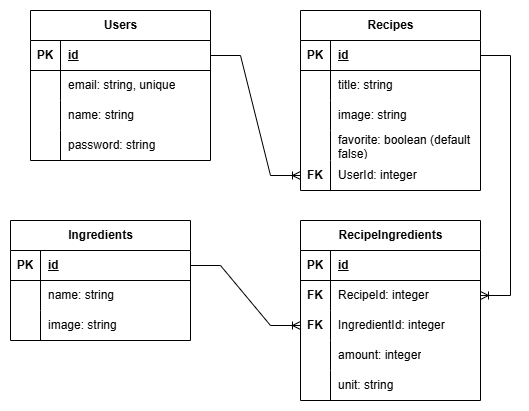

The diagram above was exported from draw.io. Its source (the exported page's mxGraphModel, read from the mxfile embedded in the PNG):
<mxGraphModel dx="794" dy="452" grid="1" gridSize="10" guides="1" tooltips="1" connect="1" arrows="1" fold="1" page="1" pageScale="1" pageWidth="850" pageHeight="1100" math="0" shadow="0">
  <root>
    <mxCell id="0" />
    <mxCell id="1" parent="0" />
    <mxCell id="adfBijH56wC5ljiLzY4U-1" value="Users" style="shape=table;startSize=30;container=1;collapsible=1;childLayout=tableLayout;fixedRows=1;rowLines=0;fontStyle=1;align=center;resizeLast=1;html=1;" parent="1" vertex="1">
      <mxGeometry x="110" y="140" width="180" height="150" as="geometry" />
    </mxCell>
    <mxCell id="adfBijH56wC5ljiLzY4U-2" value="" style="shape=tableRow;horizontal=0;startSize=0;swimlaneHead=0;swimlaneBody=0;fillColor=none;collapsible=0;dropTarget=0;points=[[0,0.5],[1,0.5]];portConstraint=eastwest;top=0;left=0;right=0;bottom=1;" parent="adfBijH56wC5ljiLzY4U-1" vertex="1">
      <mxGeometry y="30" width="180" height="30" as="geometry" />
    </mxCell>
    <mxCell id="adfBijH56wC5ljiLzY4U-3" value="PK" style="shape=partialRectangle;connectable=0;fillColor=none;top=0;left=0;bottom=0;right=0;fontStyle=1;overflow=hidden;whiteSpace=wrap;html=1;" parent="adfBijH56wC5ljiLzY4U-2" vertex="1">
      <mxGeometry width="30" height="30" as="geometry">
        <mxRectangle width="30" height="30" as="alternateBounds" />
      </mxGeometry>
    </mxCell>
    <mxCell id="adfBijH56wC5ljiLzY4U-4" value="id" style="shape=partialRectangle;connectable=0;fillColor=none;top=0;left=0;bottom=0;right=0;align=left;spacingLeft=6;fontStyle=5;overflow=hidden;whiteSpace=wrap;html=1;" parent="adfBijH56wC5ljiLzY4U-2" vertex="1">
      <mxGeometry x="30" width="150" height="30" as="geometry">
        <mxRectangle width="150" height="30" as="alternateBounds" />
      </mxGeometry>
    </mxCell>
    <mxCell id="59B75ya7PHd1mVLyF96Y-7" value="" style="shape=tableRow;horizontal=0;startSize=0;swimlaneHead=0;swimlaneBody=0;fillColor=none;collapsible=0;dropTarget=0;points=[[0,0.5],[1,0.5]];portConstraint=eastwest;top=0;left=0;right=0;bottom=0;" vertex="1" parent="adfBijH56wC5ljiLzY4U-1">
      <mxGeometry y="60" width="180" height="30" as="geometry" />
    </mxCell>
    <mxCell id="59B75ya7PHd1mVLyF96Y-8" value="" style="shape=partialRectangle;connectable=0;fillColor=none;top=0;left=0;bottom=0;right=0;editable=1;overflow=hidden;whiteSpace=wrap;html=1;" vertex="1" parent="59B75ya7PHd1mVLyF96Y-7">
      <mxGeometry width="30" height="30" as="geometry">
        <mxRectangle width="30" height="30" as="alternateBounds" />
      </mxGeometry>
    </mxCell>
    <mxCell id="59B75ya7PHd1mVLyF96Y-9" value="email: string, unique" style="shape=partialRectangle;connectable=0;fillColor=none;top=0;left=0;bottom=0;right=0;align=left;spacingLeft=6;overflow=hidden;whiteSpace=wrap;html=1;" vertex="1" parent="59B75ya7PHd1mVLyF96Y-7">
      <mxGeometry x="30" width="150" height="30" as="geometry">
        <mxRectangle width="150" height="30" as="alternateBounds" />
      </mxGeometry>
    </mxCell>
    <mxCell id="adfBijH56wC5ljiLzY4U-5" value="" style="shape=tableRow;horizontal=0;startSize=0;swimlaneHead=0;swimlaneBody=0;fillColor=none;collapsible=0;dropTarget=0;points=[[0,0.5],[1,0.5]];portConstraint=eastwest;top=0;left=0;right=0;bottom=0;" parent="adfBijH56wC5ljiLzY4U-1" vertex="1">
      <mxGeometry y="90" width="180" height="30" as="geometry" />
    </mxCell>
    <mxCell id="adfBijH56wC5ljiLzY4U-6" value="" style="shape=partialRectangle;connectable=0;fillColor=none;top=0;left=0;bottom=0;right=0;editable=1;overflow=hidden;whiteSpace=wrap;html=1;" parent="adfBijH56wC5ljiLzY4U-5" vertex="1">
      <mxGeometry width="30" height="30" as="geometry">
        <mxRectangle width="30" height="30" as="alternateBounds" />
      </mxGeometry>
    </mxCell>
    <mxCell id="adfBijH56wC5ljiLzY4U-7" value="name: string" style="shape=partialRectangle;connectable=0;fillColor=none;top=0;left=0;bottom=0;right=0;align=left;spacingLeft=6;overflow=hidden;whiteSpace=wrap;html=1;" parent="adfBijH56wC5ljiLzY4U-5" vertex="1">
      <mxGeometry x="30" width="150" height="30" as="geometry">
        <mxRectangle width="150" height="30" as="alternateBounds" />
      </mxGeometry>
    </mxCell>
    <mxCell id="adfBijH56wC5ljiLzY4U-8" value="" style="shape=tableRow;horizontal=0;startSize=0;swimlaneHead=0;swimlaneBody=0;fillColor=none;collapsible=0;dropTarget=0;points=[[0,0.5],[1,0.5]];portConstraint=eastwest;top=0;left=0;right=0;bottom=0;" parent="adfBijH56wC5ljiLzY4U-1" vertex="1">
      <mxGeometry y="120" width="180" height="30" as="geometry" />
    </mxCell>
    <mxCell id="adfBijH56wC5ljiLzY4U-9" value="" style="shape=partialRectangle;connectable=0;fillColor=none;top=0;left=0;bottom=0;right=0;editable=1;overflow=hidden;whiteSpace=wrap;html=1;" parent="adfBijH56wC5ljiLzY4U-8" vertex="1">
      <mxGeometry width="30" height="30" as="geometry">
        <mxRectangle width="30" height="30" as="alternateBounds" />
      </mxGeometry>
    </mxCell>
    <mxCell id="adfBijH56wC5ljiLzY4U-10" value="password: string" style="shape=partialRectangle;connectable=0;fillColor=none;top=0;left=0;bottom=0;right=0;align=left;spacingLeft=6;overflow=hidden;whiteSpace=wrap;html=1;" parent="adfBijH56wC5ljiLzY4U-8" vertex="1">
      <mxGeometry x="30" width="150" height="30" as="geometry">
        <mxRectangle width="150" height="30" as="alternateBounds" />
      </mxGeometry>
    </mxCell>
    <mxCell id="adfBijH56wC5ljiLzY4U-14" value="Recipes" style="shape=table;startSize=30;container=1;collapsible=1;childLayout=tableLayout;fixedRows=1;rowLines=0;fontStyle=1;align=center;resizeLast=1;html=1;" parent="1" vertex="1">
      <mxGeometry x="380" y="140" width="180" height="180" as="geometry" />
    </mxCell>
    <mxCell id="adfBijH56wC5ljiLzY4U-15" value="" style="shape=tableRow;horizontal=0;startSize=0;swimlaneHead=0;swimlaneBody=0;fillColor=none;collapsible=0;dropTarget=0;points=[[0,0.5],[1,0.5]];portConstraint=eastwest;top=0;left=0;right=0;bottom=1;" parent="adfBijH56wC5ljiLzY4U-14" vertex="1">
      <mxGeometry y="30" width="180" height="30" as="geometry" />
    </mxCell>
    <mxCell id="adfBijH56wC5ljiLzY4U-16" value="PK" style="shape=partialRectangle;connectable=0;fillColor=none;top=0;left=0;bottom=0;right=0;fontStyle=1;overflow=hidden;whiteSpace=wrap;html=1;" parent="adfBijH56wC5ljiLzY4U-15" vertex="1">
      <mxGeometry width="30" height="30" as="geometry">
        <mxRectangle width="30" height="30" as="alternateBounds" />
      </mxGeometry>
    </mxCell>
    <mxCell id="adfBijH56wC5ljiLzY4U-17" value="id" style="shape=partialRectangle;connectable=0;fillColor=none;top=0;left=0;bottom=0;right=0;align=left;spacingLeft=6;fontStyle=5;overflow=hidden;whiteSpace=wrap;html=1;" parent="adfBijH56wC5ljiLzY4U-15" vertex="1">
      <mxGeometry x="30" width="150" height="30" as="geometry">
        <mxRectangle width="150" height="30" as="alternateBounds" />
      </mxGeometry>
    </mxCell>
    <mxCell id="adfBijH56wC5ljiLzY4U-18" value="" style="shape=tableRow;horizontal=0;startSize=0;swimlaneHead=0;swimlaneBody=0;fillColor=none;collapsible=0;dropTarget=0;points=[[0,0.5],[1,0.5]];portConstraint=eastwest;top=0;left=0;right=0;bottom=0;" parent="adfBijH56wC5ljiLzY4U-14" vertex="1">
      <mxGeometry y="60" width="180" height="30" as="geometry" />
    </mxCell>
    <mxCell id="adfBijH56wC5ljiLzY4U-19" value="" style="shape=partialRectangle;connectable=0;fillColor=none;top=0;left=0;bottom=0;right=0;editable=1;overflow=hidden;whiteSpace=wrap;html=1;" parent="adfBijH56wC5ljiLzY4U-18" vertex="1">
      <mxGeometry width="30" height="30" as="geometry">
        <mxRectangle width="30" height="30" as="alternateBounds" />
      </mxGeometry>
    </mxCell>
    <mxCell id="adfBijH56wC5ljiLzY4U-20" value="title: string" style="shape=partialRectangle;connectable=0;fillColor=none;top=0;left=0;bottom=0;right=0;align=left;spacingLeft=6;overflow=hidden;whiteSpace=wrap;html=1;" parent="adfBijH56wC5ljiLzY4U-18" vertex="1">
      <mxGeometry x="30" width="150" height="30" as="geometry">
        <mxRectangle width="150" height="30" as="alternateBounds" />
      </mxGeometry>
    </mxCell>
    <mxCell id="adfBijH56wC5ljiLzY4U-21" value="" style="shape=tableRow;horizontal=0;startSize=0;swimlaneHead=0;swimlaneBody=0;fillColor=none;collapsible=0;dropTarget=0;points=[[0,0.5],[1,0.5]];portConstraint=eastwest;top=0;left=0;right=0;bottom=0;" parent="adfBijH56wC5ljiLzY4U-14" vertex="1">
      <mxGeometry y="90" width="180" height="30" as="geometry" />
    </mxCell>
    <mxCell id="adfBijH56wC5ljiLzY4U-22" value="" style="shape=partialRectangle;connectable=0;fillColor=none;top=0;left=0;bottom=0;right=0;editable=1;overflow=hidden;whiteSpace=wrap;html=1;" parent="adfBijH56wC5ljiLzY4U-21" vertex="1">
      <mxGeometry width="30" height="30" as="geometry">
        <mxRectangle width="30" height="30" as="alternateBounds" />
      </mxGeometry>
    </mxCell>
    <mxCell id="adfBijH56wC5ljiLzY4U-23" value="image: string" style="shape=partialRectangle;connectable=0;fillColor=none;top=0;left=0;bottom=0;right=0;align=left;spacingLeft=6;overflow=hidden;whiteSpace=wrap;html=1;" parent="adfBijH56wC5ljiLzY4U-21" vertex="1">
      <mxGeometry x="30" width="150" height="30" as="geometry">
        <mxRectangle width="150" height="30" as="alternateBounds" />
      </mxGeometry>
    </mxCell>
    <mxCell id="59B75ya7PHd1mVLyF96Y-1" value="" style="shape=tableRow;horizontal=0;startSize=0;swimlaneHead=0;swimlaneBody=0;fillColor=none;collapsible=0;dropTarget=0;points=[[0,0.5],[1,0.5]];portConstraint=eastwest;top=0;left=0;right=0;bottom=0;" vertex="1" parent="adfBijH56wC5ljiLzY4U-14">
      <mxGeometry y="120" width="180" height="30" as="geometry" />
    </mxCell>
    <mxCell id="59B75ya7PHd1mVLyF96Y-2" value="" style="shape=partialRectangle;connectable=0;fillColor=none;top=0;left=0;bottom=0;right=0;editable=1;overflow=hidden;whiteSpace=wrap;html=1;" vertex="1" parent="59B75ya7PHd1mVLyF96Y-1">
      <mxGeometry width="30" height="30" as="geometry">
        <mxRectangle width="30" height="30" as="alternateBounds" />
      </mxGeometry>
    </mxCell>
    <mxCell id="59B75ya7PHd1mVLyF96Y-3" value="favorite: boolean (default false)" style="shape=partialRectangle;connectable=0;fillColor=none;top=0;left=0;bottom=0;right=0;align=left;spacingLeft=6;overflow=hidden;whiteSpace=wrap;html=1;" vertex="1" parent="59B75ya7PHd1mVLyF96Y-1">
      <mxGeometry x="30" width="150" height="30" as="geometry">
        <mxRectangle width="150" height="30" as="alternateBounds" />
      </mxGeometry>
    </mxCell>
    <mxCell id="adfBijH56wC5ljiLzY4U-24" value="" style="shape=tableRow;horizontal=0;startSize=0;swimlaneHead=0;swimlaneBody=0;fillColor=none;collapsible=0;dropTarget=0;points=[[0,0.5],[1,0.5]];portConstraint=eastwest;top=0;left=0;right=0;bottom=0;" parent="adfBijH56wC5ljiLzY4U-14" vertex="1">
      <mxGeometry y="150" width="180" height="30" as="geometry" />
    </mxCell>
    <mxCell id="adfBijH56wC5ljiLzY4U-25" value="&lt;b&gt;FK&lt;/b&gt;" style="shape=partialRectangle;connectable=0;fillColor=none;top=0;left=0;bottom=0;right=0;editable=1;overflow=hidden;whiteSpace=wrap;html=1;" parent="adfBijH56wC5ljiLzY4U-24" vertex="1">
      <mxGeometry width="30" height="30" as="geometry">
        <mxRectangle width="30" height="30" as="alternateBounds" />
      </mxGeometry>
    </mxCell>
    <mxCell id="adfBijH56wC5ljiLzY4U-26" value="UserId: integer" style="shape=partialRectangle;connectable=0;fillColor=none;top=0;left=0;bottom=0;right=0;align=left;spacingLeft=6;overflow=hidden;whiteSpace=wrap;html=1;" parent="adfBijH56wC5ljiLzY4U-24" vertex="1">
      <mxGeometry x="30" width="150" height="30" as="geometry">
        <mxRectangle width="150" height="30" as="alternateBounds" />
      </mxGeometry>
    </mxCell>
    <mxCell id="adfBijH56wC5ljiLzY4U-27" value="" style="edgeStyle=entityRelationEdgeStyle;fontSize=12;html=1;endArrow=ERoneToMany;rounded=0;exitX=1;exitY=0.5;exitDx=0;exitDy=0;entryX=0;entryY=0.5;entryDx=0;entryDy=0;" parent="1" source="adfBijH56wC5ljiLzY4U-2" target="adfBijH56wC5ljiLzY4U-24" edge="1">
      <mxGeometry width="100" height="100" relative="1" as="geometry">
        <mxPoint x="360" y="290" as="sourcePoint" />
        <mxPoint x="460" y="190" as="targetPoint" />
      </mxGeometry>
    </mxCell>
    <mxCell id="adfBijH56wC5ljiLzY4U-28" value="Ingredients" style="shape=table;startSize=30;container=1;collapsible=1;childLayout=tableLayout;fixedRows=1;rowLines=0;fontStyle=1;align=center;resizeLast=1;html=1;" parent="1" vertex="1">
      <mxGeometry x="90" y="350" width="180" height="120" as="geometry" />
    </mxCell>
    <mxCell id="adfBijH56wC5ljiLzY4U-29" value="" style="shape=tableRow;horizontal=0;startSize=0;swimlaneHead=0;swimlaneBody=0;fillColor=none;collapsible=0;dropTarget=0;points=[[0,0.5],[1,0.5]];portConstraint=eastwest;top=0;left=0;right=0;bottom=1;" parent="adfBijH56wC5ljiLzY4U-28" vertex="1">
      <mxGeometry y="30" width="180" height="30" as="geometry" />
    </mxCell>
    <mxCell id="adfBijH56wC5ljiLzY4U-30" value="PK" style="shape=partialRectangle;connectable=0;fillColor=none;top=0;left=0;bottom=0;right=0;fontStyle=1;overflow=hidden;whiteSpace=wrap;html=1;" parent="adfBijH56wC5ljiLzY4U-29" vertex="1">
      <mxGeometry width="30" height="30" as="geometry">
        <mxRectangle width="30" height="30" as="alternateBounds" />
      </mxGeometry>
    </mxCell>
    <mxCell id="adfBijH56wC5ljiLzY4U-31" value="id" style="shape=partialRectangle;connectable=0;fillColor=none;top=0;left=0;bottom=0;right=0;align=left;spacingLeft=6;fontStyle=5;overflow=hidden;whiteSpace=wrap;html=1;" parent="adfBijH56wC5ljiLzY4U-29" vertex="1">
      <mxGeometry x="30" width="150" height="30" as="geometry">
        <mxRectangle width="150" height="30" as="alternateBounds" />
      </mxGeometry>
    </mxCell>
    <mxCell id="adfBijH56wC5ljiLzY4U-32" value="" style="shape=tableRow;horizontal=0;startSize=0;swimlaneHead=0;swimlaneBody=0;fillColor=none;collapsible=0;dropTarget=0;points=[[0,0.5],[1,0.5]];portConstraint=eastwest;top=0;left=0;right=0;bottom=0;" parent="adfBijH56wC5ljiLzY4U-28" vertex="1">
      <mxGeometry y="60" width="180" height="30" as="geometry" />
    </mxCell>
    <mxCell id="adfBijH56wC5ljiLzY4U-33" value="" style="shape=partialRectangle;connectable=0;fillColor=none;top=0;left=0;bottom=0;right=0;editable=1;overflow=hidden;whiteSpace=wrap;html=1;" parent="adfBijH56wC5ljiLzY4U-32" vertex="1">
      <mxGeometry width="30" height="30" as="geometry">
        <mxRectangle width="30" height="30" as="alternateBounds" />
      </mxGeometry>
    </mxCell>
    <mxCell id="adfBijH56wC5ljiLzY4U-34" value="name: string" style="shape=partialRectangle;connectable=0;fillColor=none;top=0;left=0;bottom=0;right=0;align=left;spacingLeft=6;overflow=hidden;whiteSpace=wrap;html=1;" parent="adfBijH56wC5ljiLzY4U-32" vertex="1">
      <mxGeometry x="30" width="150" height="30" as="geometry">
        <mxRectangle width="150" height="30" as="alternateBounds" />
      </mxGeometry>
    </mxCell>
    <mxCell id="adfBijH56wC5ljiLzY4U-35" value="" style="shape=tableRow;horizontal=0;startSize=0;swimlaneHead=0;swimlaneBody=0;fillColor=none;collapsible=0;dropTarget=0;points=[[0,0.5],[1,0.5]];portConstraint=eastwest;top=0;left=0;right=0;bottom=0;" parent="adfBijH56wC5ljiLzY4U-28" vertex="1">
      <mxGeometry y="90" width="180" height="30" as="geometry" />
    </mxCell>
    <mxCell id="adfBijH56wC5ljiLzY4U-36" value="" style="shape=partialRectangle;connectable=0;fillColor=none;top=0;left=0;bottom=0;right=0;editable=1;overflow=hidden;whiteSpace=wrap;html=1;" parent="adfBijH56wC5ljiLzY4U-35" vertex="1">
      <mxGeometry width="30" height="30" as="geometry">
        <mxRectangle width="30" height="30" as="alternateBounds" />
      </mxGeometry>
    </mxCell>
    <mxCell id="adfBijH56wC5ljiLzY4U-37" value="image: string" style="shape=partialRectangle;connectable=0;fillColor=none;top=0;left=0;bottom=0;right=0;align=left;spacingLeft=6;overflow=hidden;whiteSpace=wrap;html=1;" parent="adfBijH56wC5ljiLzY4U-35" vertex="1">
      <mxGeometry x="30" width="150" height="30" as="geometry">
        <mxRectangle width="150" height="30" as="alternateBounds" />
      </mxGeometry>
    </mxCell>
    <mxCell id="adfBijH56wC5ljiLzY4U-41" value="RecipeIngredients" style="shape=table;startSize=30;container=1;collapsible=1;childLayout=tableLayout;fixedRows=1;rowLines=0;fontStyle=1;align=center;resizeLast=1;html=1;" parent="1" vertex="1">
      <mxGeometry x="380" y="350" width="180" height="180" as="geometry" />
    </mxCell>
    <mxCell id="adfBijH56wC5ljiLzY4U-42" value="" style="shape=tableRow;horizontal=0;startSize=0;swimlaneHead=0;swimlaneBody=0;fillColor=none;collapsible=0;dropTarget=0;points=[[0,0.5],[1,0.5]];portConstraint=eastwest;top=0;left=0;right=0;bottom=1;" parent="adfBijH56wC5ljiLzY4U-41" vertex="1">
      <mxGeometry y="30" width="180" height="30" as="geometry" />
    </mxCell>
    <mxCell id="adfBijH56wC5ljiLzY4U-43" value="PK" style="shape=partialRectangle;connectable=0;fillColor=none;top=0;left=0;bottom=0;right=0;fontStyle=1;overflow=hidden;whiteSpace=wrap;html=1;" parent="adfBijH56wC5ljiLzY4U-42" vertex="1">
      <mxGeometry width="30" height="30" as="geometry">
        <mxRectangle width="30" height="30" as="alternateBounds" />
      </mxGeometry>
    </mxCell>
    <mxCell id="adfBijH56wC5ljiLzY4U-44" value="id" style="shape=partialRectangle;connectable=0;fillColor=none;top=0;left=0;bottom=0;right=0;align=left;spacingLeft=6;fontStyle=5;overflow=hidden;whiteSpace=wrap;html=1;" parent="adfBijH56wC5ljiLzY4U-42" vertex="1">
      <mxGeometry x="30" width="150" height="30" as="geometry">
        <mxRectangle width="150" height="30" as="alternateBounds" />
      </mxGeometry>
    </mxCell>
    <mxCell id="adfBijH56wC5ljiLzY4U-45" value="" style="shape=tableRow;horizontal=0;startSize=0;swimlaneHead=0;swimlaneBody=0;fillColor=none;collapsible=0;dropTarget=0;points=[[0,0.5],[1,0.5]];portConstraint=eastwest;top=0;left=0;right=0;bottom=0;" parent="adfBijH56wC5ljiLzY4U-41" vertex="1">
      <mxGeometry y="60" width="180" height="30" as="geometry" />
    </mxCell>
    <mxCell id="adfBijH56wC5ljiLzY4U-46" value="FK" style="shape=partialRectangle;connectable=0;fillColor=none;top=0;left=0;bottom=0;right=0;editable=1;overflow=hidden;whiteSpace=wrap;html=1;fontStyle=1" parent="adfBijH56wC5ljiLzY4U-45" vertex="1">
      <mxGeometry width="30" height="30" as="geometry">
        <mxRectangle width="30" height="30" as="alternateBounds" />
      </mxGeometry>
    </mxCell>
    <mxCell id="adfBijH56wC5ljiLzY4U-47" value="RecipeId: integer" style="shape=partialRectangle;connectable=0;fillColor=none;top=0;left=0;bottom=0;right=0;align=left;spacingLeft=6;overflow=hidden;whiteSpace=wrap;html=1;" parent="adfBijH56wC5ljiLzY4U-45" vertex="1">
      <mxGeometry x="30" width="150" height="30" as="geometry">
        <mxRectangle width="150" height="30" as="alternateBounds" />
      </mxGeometry>
    </mxCell>
    <mxCell id="adfBijH56wC5ljiLzY4U-48" value="" style="shape=tableRow;horizontal=0;startSize=0;swimlaneHead=0;swimlaneBody=0;fillColor=none;collapsible=0;dropTarget=0;points=[[0,0.5],[1,0.5]];portConstraint=eastwest;top=0;left=0;right=0;bottom=0;" parent="adfBijH56wC5ljiLzY4U-41" vertex="1">
      <mxGeometry y="90" width="180" height="30" as="geometry" />
    </mxCell>
    <mxCell id="adfBijH56wC5ljiLzY4U-49" value="FK" style="shape=partialRectangle;connectable=0;fillColor=none;top=0;left=0;bottom=0;right=0;editable=1;overflow=hidden;whiteSpace=wrap;html=1;fontStyle=1" parent="adfBijH56wC5ljiLzY4U-48" vertex="1">
      <mxGeometry width="30" height="30" as="geometry">
        <mxRectangle width="30" height="30" as="alternateBounds" />
      </mxGeometry>
    </mxCell>
    <mxCell id="adfBijH56wC5ljiLzY4U-50" value="IngredientId: integer" style="shape=partialRectangle;connectable=0;fillColor=none;top=0;left=0;bottom=0;right=0;align=left;spacingLeft=6;overflow=hidden;whiteSpace=wrap;html=1;" parent="adfBijH56wC5ljiLzY4U-48" vertex="1">
      <mxGeometry x="30" width="150" height="30" as="geometry">
        <mxRectangle width="150" height="30" as="alternateBounds" />
      </mxGeometry>
    </mxCell>
    <mxCell id="adfBijH56wC5ljiLzY4U-51" value="" style="shape=tableRow;horizontal=0;startSize=0;swimlaneHead=0;swimlaneBody=0;fillColor=none;collapsible=0;dropTarget=0;points=[[0,0.5],[1,0.5]];portConstraint=eastwest;top=0;left=0;right=0;bottom=0;" parent="adfBijH56wC5ljiLzY4U-41" vertex="1">
      <mxGeometry y="120" width="180" height="30" as="geometry" />
    </mxCell>
    <mxCell id="adfBijH56wC5ljiLzY4U-52" value="" style="shape=partialRectangle;connectable=0;fillColor=none;top=0;left=0;bottom=0;right=0;editable=1;overflow=hidden;whiteSpace=wrap;html=1;" parent="adfBijH56wC5ljiLzY4U-51" vertex="1">
      <mxGeometry width="30" height="30" as="geometry">
        <mxRectangle width="30" height="30" as="alternateBounds" />
      </mxGeometry>
    </mxCell>
    <mxCell id="adfBijH56wC5ljiLzY4U-53" value="amount: integer" style="shape=partialRectangle;connectable=0;fillColor=none;top=0;left=0;bottom=0;right=0;align=left;spacingLeft=6;overflow=hidden;whiteSpace=wrap;html=1;" parent="adfBijH56wC5ljiLzY4U-51" vertex="1">
      <mxGeometry x="30" width="150" height="30" as="geometry">
        <mxRectangle width="150" height="30" as="alternateBounds" />
      </mxGeometry>
    </mxCell>
    <mxCell id="59B75ya7PHd1mVLyF96Y-4" value="" style="shape=tableRow;horizontal=0;startSize=0;swimlaneHead=0;swimlaneBody=0;fillColor=none;collapsible=0;dropTarget=0;points=[[0,0.5],[1,0.5]];portConstraint=eastwest;top=0;left=0;right=0;bottom=0;" vertex="1" parent="adfBijH56wC5ljiLzY4U-41">
      <mxGeometry y="150" width="180" height="30" as="geometry" />
    </mxCell>
    <mxCell id="59B75ya7PHd1mVLyF96Y-5" value="" style="shape=partialRectangle;connectable=0;fillColor=none;top=0;left=0;bottom=0;right=0;editable=1;overflow=hidden;whiteSpace=wrap;html=1;" vertex="1" parent="59B75ya7PHd1mVLyF96Y-4">
      <mxGeometry width="30" height="30" as="geometry">
        <mxRectangle width="30" height="30" as="alternateBounds" />
      </mxGeometry>
    </mxCell>
    <mxCell id="59B75ya7PHd1mVLyF96Y-6" value="unit: string" style="shape=partialRectangle;connectable=0;fillColor=none;top=0;left=0;bottom=0;right=0;align=left;spacingLeft=6;overflow=hidden;whiteSpace=wrap;html=1;" vertex="1" parent="59B75ya7PHd1mVLyF96Y-4">
      <mxGeometry x="30" width="150" height="30" as="geometry">
        <mxRectangle width="150" height="30" as="alternateBounds" />
      </mxGeometry>
    </mxCell>
    <mxCell id="adfBijH56wC5ljiLzY4U-54" value="" style="edgeStyle=entityRelationEdgeStyle;fontSize=12;html=1;endArrow=ERoneToMany;rounded=0;exitX=1;exitY=0.5;exitDx=0;exitDy=0;entryX=1;entryY=0.5;entryDx=0;entryDy=0;" parent="1" source="adfBijH56wC5ljiLzY4U-15" target="adfBijH56wC5ljiLzY4U-45" edge="1">
      <mxGeometry width="100" height="100" relative="1" as="geometry">
        <mxPoint x="280" y="360" as="sourcePoint" />
        <mxPoint x="380" y="260" as="targetPoint" />
      </mxGeometry>
    </mxCell>
    <mxCell id="adfBijH56wC5ljiLzY4U-55" value="" style="edgeStyle=entityRelationEdgeStyle;fontSize=12;html=1;endArrow=ERoneToMany;rounded=0;exitX=1;exitY=0.5;exitDx=0;exitDy=0;entryX=0;entryY=0.5;entryDx=0;entryDy=0;" parent="1" source="adfBijH56wC5ljiLzY4U-29" target="adfBijH56wC5ljiLzY4U-48" edge="1">
      <mxGeometry width="100" height="100" relative="1" as="geometry">
        <mxPoint x="280" y="360" as="sourcePoint" />
        <mxPoint x="380" y="260" as="targetPoint" />
      </mxGeometry>
    </mxCell>
  </root>
</mxGraphModel>